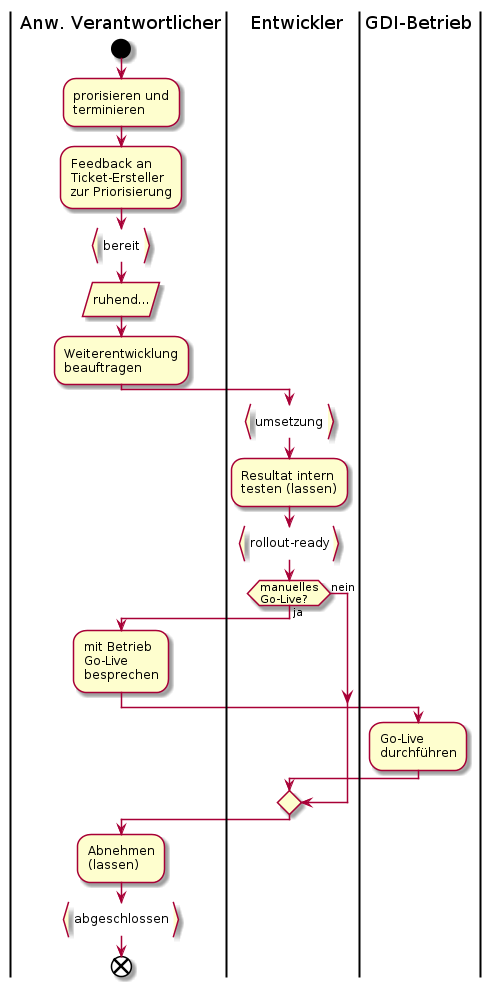

The diagram above was rendered by PlantUML. Its source (embedded in the PNG):
@startuml
|Anw. Verantwortlicher|
start
:prorisieren und
terminieren;
:Feedback an
Ticket-Ersteller
zur Priorisierung;
:bereit}
:ruhend.../
:Weiterentwicklung
beauftragen;
|Entwickler|
:umsetzung}
:Resultat intern
testen (lassen);
:rollout-ready}
if(manuelles
Go-Live?) then (ja)
    |Anw. Verantwortlicher|
    :mit Betrieb
    Go-Live
    besprechen;
    |GDI-Betrieb|
    :Go-Live
    durchführen;
else (nein)
endif
|Anw. Verantwortlicher|
:Abnehmen
(lassen);
:abgeschlossen}
end
@enduml